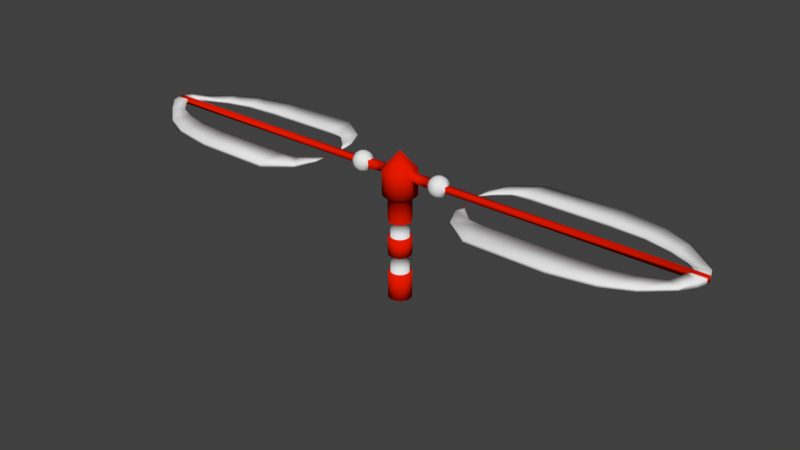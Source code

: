 # Source: Blades_v2_4x4x2.blend  (saved by Blender 2.78.0; exported with 4.5.12 LTS)
import bpy
from mathutils import Matrix  # noqa: F401  (used for matrix-valued properties, if any)

bpy.ops.wm.read_factory_settings(use_empty=True)
scene = bpy.context.scene
scene.name = 'Scene'

# ---- collections
col_collection_1 = bpy.data.collections.new('Collection 1'); scene.collection.children.link(col_collection_1)

# ---- materials (node trees are filled in below, after node groups)
mat_blade = bpy.data.materials.new('Blade')
mat_blade.alpha_threshold = 0.0
mat_blade.use_transparent_shadow = False
mat_blade.roughness = 0.5
mat_body = bpy.data.materials.new('Body')
mat_body.alpha_threshold = 0.0
mat_body.use_transparent_shadow = False
mat_body.diffuse_color = (0.8, 0.01003, 0.0, 1.0)
mat_body.roughness = 0.5

# ---- material node trees

# ---- world
world_world = bpy.data.worlds.new('World'); scene.world = world_world
world_world.color = (0.05088, 0.05088, 0.05088)
world_world.use_sun_shadow = False
world_world.sun_shadow_jitter_overblur = 0.0
world_world.cycles.sampling_method = 'MANUAL'

# ---- meshes
me_cylinder = bpy.data.meshes.new('Cylinder')
me_cylinder.from_pydata([(-0.01497, -0.07524, -0.1948), (-0.01497, -0.07524, -0.3201), (-0.02936, -0.07088, -0.1948), (-0.02936, -0.07088, -0.3201), (-0.04262, -0.06379, -0.1948), (-0.04262, -0.06379, -0.3201), (-0.05425, -0.05425, -0.1948), (-0.05425, -0.05425, -0.3201), (-0.06379, -0.04262, -0.1948), (-0.06379, -0.04262, -0.3201), (-0.07088, -0.02936, -0.1948), (-0.07088, -0.02936, -0.3201), (-0.07524, -0.01497, -0.1948), (-0.07524, -0.01497, -0.3201), (-0.07672, 1.274e-07, -0.1948), (-0.07672, 1.274e-07, -0.3201), (-0.07524, 0.01497, -0.1948), (-0.07524, 0.01497, -0.3201), (-0.07088, 0.02936, -0.1948), (-0.07088, 0.02936, -0.3201), (-0.06379, 0.04262, -0.1948), (-0.06379, 0.04262, -0.3201), (-0.05425, 0.05425, -0.1948), (-0.05425, 0.05425, -0.3201), (-0.04262, 0.06379, -0.1948), (-0.04262, 0.06379, -0.3201), (-0.02936, 0.07088, -0.1948), (-0.02936, 0.07088, -0.3201), (-0.01497, 0.07524, -0.1948), (-0.01497, 0.07524, -0.3201), (-0.01186, -0.05961, -0.1948), (-0.01186, -0.05961, -0.3201), (-0.02326, -0.05615, -0.1948), (-0.02326, -0.05615, -0.3201), (-0.03377, -0.05054, -0.1948), (-0.03377, -0.05054, -0.3201), (-0.04298, -0.04298, -0.1948), (-0.04298, -0.04298, -0.3201), (-0.05054, -0.03377, -0.1948), (-0.05054, -0.03377, -0.3201), (-0.05615, -0.02326, -0.1948), (-0.05615, -0.02326, -0.3201), (-0.05961, -0.01186, -0.1948), (-0.05961, -0.01186, -0.3201), (-0.06078, 1.009e-07, -0.1948), (-0.06078, 1.009e-07, -0.3201), (-0.05961, 0.01186, -0.1948), (-0.05961, 0.01186, -0.3201), (-0.05615, 0.02326, -0.1948), (-0.05615, 0.02326, -0.3201), (-0.05054, 0.03377, -0.1948), (-0.05054, 0.03377, -0.3201), (-0.04298, 0.04298, -0.1948), (-0.04298, 0.04298, -0.3201), (-0.03377, 0.05054, -0.1948), (-0.03377, 0.05054, -0.3201), (-0.02326, 0.05615, -0.1948), (-0.02326, 0.05615, -0.3201), (-0.01186, 0.05961, -0.1948), (-0.01186, 0.05961, -0.3201), (-0.01497, -0.07524, 0.03571), (-0.01497, -0.07524, -0.07379), (-0.02936, -0.07088, 0.03571), (-0.02936, -0.07088, -0.07379), (-0.04262, -0.06379, 0.03571), (-0.04262, -0.06379, -0.07379), (-0.05425, -0.05425, 0.03571), (-0.05425, -0.05425, -0.07379), (-0.06379, -0.04262, 0.03571), (-0.06379, -0.04262, -0.07379), (-0.07088, -0.02936, 0.03571), (-0.07088, -0.02936, -0.07379), (-0.07524, -0.01497, 0.03571), (-0.07524, -0.01497, -0.07379), (-0.07672, 1.274e-07, 0.03571), (-0.07672, 1.274e-07, -0.07379), (-0.07524, 0.01497, 0.03571), (-0.07524, 0.01497, -0.07379), (-0.07088, 0.02936, 0.03571), (-0.07088, 0.02936, -0.07379), (-0.06379, 0.04262, 0.03571), (-0.06379, 0.04262, -0.07379), (-0.05425, 0.05425, 0.03571), (-0.05425, 0.05425, -0.07379), (-0.04262, 0.06379, 0.03571), (-0.04262, 0.06379, -0.07379), (-0.02936, 0.07088, 0.03571), (-0.02936, 0.07088, -0.07379), (-0.01497, 0.07524, 0.03571), (-0.01497, 0.07524, -0.07379), (-0.01186, -0.05961, 0.03571), (-0.01186, -0.05961, -0.07379), (-0.02326, -0.05615, 0.03571), (-0.02326, -0.05615, -0.07379), (-0.03377, -0.05054, 0.03571), (-0.03377, -0.05054, -0.07379), (-0.04298, -0.04298, 0.03571), (-0.04298, -0.04298, -0.07379), (-0.05054, -0.03377, 0.03571), (-0.05054, -0.03377, -0.07379), (-0.05615, -0.02326, 0.03571), (-0.05615, -0.02326, -0.07379), (-0.05961, -0.01186, 0.03571), (-0.05961, -0.01186, -0.07379), (-0.06078, 1.009e-07, 0.03571), (-0.06078, 1.009e-07, -0.07379), (-0.05961, 0.01186, 0.03571), (-0.05961, 0.01186, -0.07379), (-0.05615, 0.02326, 0.03571), (-0.05615, 0.02326, -0.07379), (-0.05054, 0.03377, 0.03571), (-0.05054, 0.03377, -0.07379), (-0.04298, 0.04298, 0.03571), (-0.04298, 0.04298, -0.07379), (-0.03377, 0.05054, 0.03571), (-0.03377, 0.05054, -0.07379), (-0.02326, 0.05615, 0.03571), (-0.02326, 0.05615, -0.07379), (-0.01186, 0.05961, 0.03571), (-0.01186, 0.05961, -0.07379), (-0.3737, -0.01957, 0.33), (-0.3737, -0.01957, 0.3653), (-0.3737, 0.01975, 0.33), (-0.3737, 0.01975, 0.3653), (-0.3515, -0.01694, 0.33), (-0.3515, -0.01694, 0.3653), (-0.3515, 0.01696, 0.33), (-0.3515, 0.01696, 0.3653), (-0.3546, 0.01796, 0.3476), (-0.3546, 1.143e-05, 0.3292), (-0.3546, 1.143e-05, 0.366), (-0.3546, -0.01793, 0.3476), (-0.3333, -0.03856, 0.3081), (-0.3333, -0.03856, 0.3871), (-0.3333, 0.03856, 0.3081), (-0.3333, 0.03856, 0.3871), (-0.2562, -0.03856, 0.3081), (-0.2562, -0.03856, 0.3871), (-0.2562, 0.03856, 0.3081), (-0.2562, 0.03856, 0.3871), (-0.342, 2.709e-07, 0.2992), (-0.342, -0.04723, 0.3476), (-0.342, 2.709e-07, 0.396), (-0.342, 0.04723, 0.3476), (-0.2947, 0.04723, 0.2992), (-0.2947, 0.04723, 0.396), (-0.2475, 0.04723, 0.3476), (-0.2475, 2.709e-07, 0.2992), (-0.2475, 2.709e-07, 0.396), (-0.2475, -0.04723, 0.3476), (-0.2947, -0.04723, 0.2992), (-0.2947, -0.04723, 0.396), (-0.2947, 2.709e-07, 0.4161), (-0.2947, 2.709e-07, 0.2792), (-0.2947, -0.06679, 0.3476), (-0.2947, 0.06679, 0.3476), (-0.3397, -0.02023, 0.3015), (-0.3397, -0.04501, 0.3684), (-0.3397, 0.02023, 0.3937), (-0.3397, 0.04501, 0.3269), (-0.315, 0.04501, 0.3015), (-0.2745, 0.04501, 0.3937), (-0.2497, 0.04501, 0.3269), (-0.2497, 0.02023, 0.3015), (-0.2497, -0.02023, 0.3937), (-0.2497, -0.04501, 0.3269), (-0.2745, -0.04501, 0.3015), (-0.315, -0.04501, 0.3937), (-0.3397, 0.02023, 0.3015), (-0.3397, -0.04501, 0.3269), (-0.3397, -0.02023, 0.3937), (-0.3397, 0.04501, 0.3684), (-0.2745, 0.04501, 0.3015), (-0.315, 0.04501, 0.3937), (-0.2497, 0.04501, 0.3684), (-0.2497, -0.02023, 0.3015), (-0.2497, 0.02023, 0.3937), (-0.2497, -0.04501, 0.3684), (-0.315, -0.04501, 0.3015), (-0.2745, -0.04501, 0.3937), (-0.2947, -0.02556, 0.4108), (-0.2947, 0.02556, 0.4108), (-0.2692, 2.709e-07, 0.4108), (-0.3203, 2.709e-07, 0.4108), (-0.2947, -0.02556, 0.2844), (-0.2947, 0.02556, 0.2844), (-0.3203, 2.709e-07, 0.2844), (-0.2692, 2.709e-07, 0.2844), (-0.3203, -0.06171, 0.3476), (-0.2692, -0.06171, 0.3476), (-0.2947, -0.06171, 0.3214), (-0.2947, -0.06171, 0.3738), (-0.233, -0.02556, 0.3476), (-0.233, 0.02556, 0.3476), (-0.233, 2.709e-07, 0.3214), (-0.233, 2.709e-07, 0.3738), (-0.2692, 0.06171, 0.3476), (-0.3203, 0.06171, 0.3476), (-0.2947, 0.06171, 0.3214), (-0.2947, 0.06171, 0.3738), (-0.3189, 0.05723, 0.3728), (-0.3189, 0.05723, 0.3225), (-0.2706, 0.05723, 0.3225), (-0.2375, 0.02414, 0.3728), (-0.2375, 0.02414, 0.3225), (-0.2375, -0.02414, 0.3225), (-0.2706, -0.05723, 0.3728), (-0.2706, -0.05723, 0.3225), (-0.3189, -0.05723, 0.3225), (-0.2702, 0.02414, 0.289), (-0.3193, 0.02414, 0.289), (-0.3193, -0.02414, 0.289), (-0.3193, 0.02414, 0.4063), (-0.2702, 0.02414, 0.4063), (-0.2702, -0.02414, 0.4063), (-0.3193, -0.02414, 0.4063), (-0.2702, -0.02414, 0.289), (-0.3189, -0.05723, 0.3728), (-0.2375, -0.02414, 0.3728), (-0.2706, 0.05723, 0.3728), (-0.01497, -0.07524, -0.5), (-0.01497, -0.07524, 0.2146), (-0.02936, -0.07088, -0.5), (-0.02936, -0.07088, 0.2146), (-0.04262, -0.06379, -0.5), (-0.04262, -0.06379, 0.2146), (-0.05425, -0.05425, -0.5), (-0.05425, -0.05425, 0.2146), (-0.06379, -0.04262, -0.5), (-0.06379, -0.04262, 0.2146), (-0.07088, -0.02936, -0.5), (-0.07088, -0.02936, 0.2146), (-0.07524, -0.01497, -0.5), (-0.07524, -0.01497, 0.2146), (-0.07672, 1.274e-07, -0.5), (-0.07672, 1.274e-07, 0.2146), (-0.07524, 0.01497, -0.5), (-0.07524, 0.01497, 0.2146), (-0.07088, 0.02936, -0.5), (-0.07088, 0.02936, 0.2146), (-0.06379, 0.04262, -0.5), (-0.06379, 0.04262, 0.2146), (-0.05425, 0.05425, -0.5), (-0.05425, 0.05425, 0.2146), (-0.04262, 0.06379, -0.5), (-0.04262, 0.06379, 0.2146), (-0.02936, 0.07088, -0.5), (-0.02936, 0.07088, 0.2146), (-0.01497, 0.07524, -0.5), (-0.01497, 0.07524, 0.2146), (-0.02168, -0.109, 0.2146), (-0.04253, -0.1027, 0.2146), (-0.06174, -0.0924, 0.2146), (-0.07858, -0.07858, 0.2146), (-0.0924, -0.06174, 0.2146), (-0.1027, -0.04253, 0.2146), (-0.109, -0.02168, 0.2146), (-0.1111, 1.845e-07, 0.2146), (-0.109, 0.02168, 0.2146), (-0.1027, 0.04253, 0.2146), (-0.0924, 0.06174, 0.2146), (-0.07858, 0.07858, 0.2146), (-0.06174, 0.0924, 0.2146), (-0.04253, 0.1027, 0.2146), (-0.02168, 0.109, 0.2146), (-0.04253, 0.1027, 0.3755), (-0.04253, 0.1027, 0.3325), (-0.06174, 0.0924, 0.3325), (-0.06174, 0.0924, 0.3755), (-0.109, -0.02168, 0.3755), (-0.109, -0.02168, 0.3325), (-0.1027, -0.04253, 0.3325), (-0.1027, -0.04253, 0.3755), (-0.02168, 0.109, 0.3755), (-0.02168, 0.109, 0.3325), (-0.1111, 1.845e-07, 0.3755), (-0.1111, 1.845e-07, 0.3325), (-0.02168, -0.109, 0.3755), (-0.02168, -0.109, 0.3325), (-0.109, 0.02168, 0.3755), (-0.109, 0.02168, 0.3325), (-0.04253, -0.1027, 0.3755), (-0.04253, -0.1027, 0.3325), (-0.1027, 0.04253, 0.3755), (-0.1027, 0.04253, 0.3325), (-0.06174, -0.0924, 0.3755), (-0.06174, -0.0924, 0.3325), (-0.0924, 0.06174, 0.3755), (-0.0924, 0.06174, 0.3325), (-0.07858, -0.07858, 0.3755), (-0.07858, -0.07858, 0.3325), (-0.07858, 0.07858, 0.3755), (-0.07858, 0.07858, 0.3325), (-0.0924, -0.06174, 0.3755), (-0.0924, -0.06174, 0.3325), (-0.01497, -0.07524, 0.03571), (-0.02936, -0.07088, 0.03571), (-0.04262, -0.06379, 0.03571), (-0.05425, -0.05425, 0.03571), (-0.06379, -0.04262, 0.03571), (-0.07088, -0.02936, 0.03571), (-0.07524, -0.01497, 0.03571), (-0.07672, 1.274e-07, 0.03571), (-0.07524, 0.01497, 0.03571), (-0.07088, 0.02936, 0.03571), (-0.06379, 0.04262, 0.03571), (-0.05425, 0.05425, 0.03571), (-0.04262, 0.06379, 0.03571), (-0.02936, 0.07088, 0.03571), (-0.01497, 0.07524, 0.03571), (-2.0, 0.01975, 0.33), (-2.0, -0.01957, 0.33), (-2.0, 0.01975, 0.3653), (-1.913, 0.01975, 0.3653), (-1.913, -0.01957, 0.33), (-1.913, 0.01975, 0.33), (-1.979, 0.07463, 0.3653), (-1.979, 0.07463, 0.33), (-1.897, 0.03998, 0.3653), (-1.897, 0.03998, 0.33), (-1.915, 0.1504, 0.3453), (-1.915, 0.1504, 0.33), (-1.836, 0.1075, 0.3453), (-1.836, 0.1075, 0.33), (-1.757, 0.2811, 0.3468), (-1.757, 0.2811, 0.3284), (-1.703, 0.1673, 0.3468), (-1.703, 0.1673, 0.3284), (-1.578, 0.3617, 0.3488), (-1.578, 0.3617, 0.3265), (-1.531, 0.2114, 0.3488), (-1.531, 0.2114, 0.3265), (-1.299, 0.4093, 0.3503), (-1.299, 0.4093, 0.325), (-1.31, 0.2261, 0.3503), (-1.31, 0.2261, 0.325), (-0.7787, 0.4096, 0.3503), (-0.7787, 0.4096, 0.325), (-0.7803, 0.2258, 0.3503), (-0.7803, 0.2258, 0.325), (-0.6045, 0.293, 0.3459), (-0.6045, 0.293, 0.3293), (-0.6699, 0.2065, 0.3459), (-0.6699, 0.2065, 0.3293), (-0.5439, 0.1643, 0.3419), (-0.5439, 0.1643, 0.3334), (-0.5773, 0.12, 0.3419), (-0.5773, 0.12, 0.3334), (-0.5299, 0.05152, 0.3376), (-2.0, -0.02071, 0.3653), (-1.913, -0.02071, 0.3653), (-1.979, -0.07442, 0.3282), (-1.979, -0.07556, 0.3635), (-1.897, -0.03979, 0.3293), (-1.897, -0.04093, 0.3646), (-1.915, -0.1508, 0.3208), (-1.915, -0.1513, 0.3362), (-1.836, -0.1079, 0.3222), (-1.836, -0.1084, 0.3376), (-1.757, -0.2814, 0.3151), (-1.757, -0.282, 0.3335), (-1.703, -0.1676, 0.3188), (-1.703, -0.1682, 0.3371), (-1.578, -0.3619, 0.3105), (-1.578, -0.3626, 0.3328), (-1.531, -0.2116, 0.3154), (-1.531, -0.2124, 0.3377), (-1.299, -0.4094, 0.3075), (-1.299, -0.4102, 0.3328), (-1.31, -0.2263, 0.3134), (-1.31, -0.2271, 0.3387), (-0.7787, -0.4097, 0.3075), (-0.7787, -0.4105, 0.3327), (-0.7803, -0.226, 0.3135), (-0.7803, -0.2269, 0.3387), (-0.6045, -0.2933, 0.3156), (-0.6045, -0.2938, 0.3322), (-0.6699, -0.2069, 0.3184), (-0.6699, -0.2074, 0.335), (-0.5439, -0.1648, 0.3238), (-0.5439, -0.165, 0.3323), (-0.5773, -0.1205, 0.3252), (-0.5773, -0.1208, 0.3337), (-0.5299, -0.05222, 0.3317), (0.0, 0.07672, -0.3201), (0.0, 0.07672, -0.1948), (0.0, -0.07672, -0.1948), (0.0, -0.07672, -0.3201), (0.01497, -0.07524, -0.1948), (0.01497, -0.07524, -0.3201), (0.02936, -0.07088, -0.1948), (0.02936, -0.07088, -0.3201), (0.04262, -0.06379, -0.1948), (0.04262, -0.06379, -0.3201), (0.05425, -0.05425, -0.1948), (0.05425, -0.05425, -0.3201), (0.06379, -0.04262, -0.1948), (0.06379, -0.04262, -0.3201), (0.07088, -0.02936, -0.1948), (0.07088, -0.02936, -0.3201), (0.07524, -0.01497, -0.1948), (0.07524, -0.01497, -0.3201), (0.07672, 1.274e-07, -0.1948), (0.07672, 1.274e-07, -0.3201), (0.07524, 0.01497, -0.1948), (0.07524, 0.01497, -0.3201), (0.07088, 0.02936, -0.1948), (0.07088, 0.02936, -0.3201), (0.06379, 0.04262, -0.1948), (0.06379, 0.04262, -0.3201), (0.05425, 0.05425, -0.1948), (0.05425, 0.05425, -0.3201), (0.04262, 0.06379, -0.1948), (0.04262, 0.06379, -0.3201), (0.02936, 0.07088, -0.1948), (0.02936, 0.07088, -0.3201), (0.01497, 0.07524, -0.1948), (0.01497, 0.07524, -0.3201), (0.0, 0.06078, -0.3201), (0.0, 0.06078, -0.1948), (0.0, -0.06078, -0.1948), (0.0, -0.06078, -0.3201), (0.01186, -0.05961, -0.1948), (0.01186, -0.05961, -0.3201), (0.02326, -0.05615, -0.1948), (0.02326, -0.05615, -0.3201), (0.03377, -0.05054, -0.1948), (0.03377, -0.05054, -0.3201), (0.04298, -0.04298, -0.1948), (0.04298, -0.04298, -0.3201), (0.05054, -0.03377, -0.1948), (0.05054, -0.03377, -0.3201), (0.05615, -0.02326, -0.1948), (0.05615, -0.02326, -0.3201), (0.05961, -0.01186, -0.1948), (0.05961, -0.01186, -0.3201), (0.06078, 1.009e-07, -0.1948), (0.06078, 1.009e-07, -0.3201), (0.05961, 0.01186, -0.1948), (0.05961, 0.01186, -0.3201), (0.05615, 0.02326, -0.1948), (0.05615, 0.02326, -0.3201), (0.05054, 0.03377, -0.1948), (0.05054, 0.03377, -0.3201), (0.04298, 0.04298, -0.1948), (0.04298, 0.04298, -0.3201), (0.03377, 0.05054, -0.1948), (0.03377, 0.05054, -0.3201), (0.02326, 0.05615, -0.1948), (0.02326, 0.05615, -0.3201), (0.01186, 0.05961, -0.1948), (0.01186, 0.05961, -0.3201), (0.0, 0.07672, -0.07379), (0.0, 0.07672, 0.03571), (0.0, -0.07672, 0.03571), (0.0, -0.07672, -0.07379), (0.01497, -0.07524, 0.03571), (0.01497, -0.07524, -0.07379), (0.02936, -0.07088, 0.03571), (0.02936, -0.07088, -0.07379), (0.04262, -0.06379, 0.03571), (0.04262, -0.06379, -0.07379), (0.05425, -0.05425, 0.03571), (0.05425, -0.05425, -0.07379), (0.06379, -0.04262, 0.03571), (0.06379, -0.04262, -0.07379), (0.07088, -0.02936, 0.03571), (0.07088, -0.02936, -0.07379), (0.07524, -0.01497, 0.03571), (0.07524, -0.01497, -0.07379), (0.07672, 1.274e-07, 0.03571), (0.07672, 1.274e-07, -0.07379), (0.07524, 0.01497, 0.03571), (0.07524, 0.01497, -0.07379), (0.07088, 0.02936, 0.03571), (0.07088, 0.02936, -0.07379), (0.06379, 0.04262, 0.03571), (0.06379, 0.04262, -0.07379), (0.05425, 0.05425, 0.03571), (0.05425, 0.05425, -0.07379), (0.04262, 0.06379, 0.03571), (0.04262, 0.06379, -0.07379), (0.02936, 0.07088, 0.03571), (0.02936, 0.07088, -0.07379), (0.01497, 0.07524, 0.03571), (0.01497, 0.07524, -0.07379), (0.0, 0.06078, -0.07379), (0.0, 0.06078, 0.03571), (0.0, -0.06078, 0.03571), (0.0, -0.06078, -0.07379), (0.01186, -0.05961, 0.03571), (0.01186, -0.05961, -0.07379), (0.02326, -0.05615, 0.03571), (0.02326, -0.05615, -0.07379), (0.03377, -0.05054, 0.03571), (0.03377, -0.05054, -0.07379), (0.04298, -0.04298, 0.03571), (0.04298, -0.04298, -0.07379), (0.05054, -0.03377, 0.03571), (0.05054, -0.03377, -0.07379), (0.05615, -0.02326, 0.03571), (0.05615, -0.02326, -0.07379), (0.05961, -0.01186, 0.03571), (0.05961, -0.01186, -0.07379), (0.06078, 1.009e-07, 0.03571), (0.06078, 1.009e-07, -0.07379), (0.05961, 0.01186, 0.03571), (0.05961, 0.01186, -0.07379), (0.05615, 0.02326, 0.03571), (0.05615, 0.02326, -0.07379), (0.05054, 0.03377, 0.03571), (0.05054, 0.03377, -0.07379), (0.04298, 0.04298, 0.03571), (0.04298, 0.04298, -0.07379), (0.03377, 0.05054, 0.03571), (0.03377, 0.05054, -0.07379), (0.02326, 0.05615, 0.03571), (0.02326, 0.05615, -0.07379), (0.01186, 0.05961, 0.03571), (0.01186, 0.05961, -0.07379), (0.3737, -0.01957, 0.33), (0.3737, -0.01957, 0.3653), (0.3737, 0.01975, 0.33), (0.3737, 0.01975, 0.3653), (0.3515, -0.01694, 0.33), (0.3515, -0.01694, 0.3653), (0.3515, 0.01696, 0.33), (0.3515, 0.01696, 0.3653), (0.3546, 0.01796, 0.3476), (0.3546, 1.143e-05, 0.3292), (0.3546, 1.143e-05, 0.366), (0.3546, -0.01793, 0.3476), (0.3333, -0.03856, 0.3081), (0.3333, -0.03856, 0.3871), (0.3333, 0.03856, 0.3081), (0.3333, 0.03856, 0.3871), (0.2562, -0.03856, 0.3081), (0.2562, -0.03856, 0.3871), (0.2562, 0.03856, 0.3081), (0.2562, 0.03856, 0.3871), (0.342, 2.709e-07, 0.2992), (0.342, -0.04723, 0.3476), (0.342, 2.709e-07, 0.396), (0.342, 0.04723, 0.3476), (0.2947, 0.04723, 0.2992), (0.2947, 0.04723, 0.396), (0.2475, 0.04723, 0.3476), (0.2475, 2.709e-07, 0.2992), (0.2475, 2.709e-07, 0.396), (0.2475, -0.04723, 0.3476), (0.2947, -0.04723, 0.2992), (0.2947, -0.04723, 0.396), (0.2947, 2.709e-07, 0.4161), (0.2947, 2.709e-07, 0.2792), (0.2947, -0.06679, 0.3476), (0.2947, 0.06679, 0.3476), (0.3397, -0.02023, 0.3015), (0.3397, -0.04501, 0.3684), (0.3397, 0.02023, 0.3937), (0.3397, 0.04501, 0.3269), (0.315, 0.04501, 0.3015), (0.2745, 0.04501, 0.3937), (0.2497, 0.04501, 0.3269), (0.2497, 0.02023, 0.3015), (0.2497, -0.02023, 0.3937), (0.2497, -0.04501, 0.3269), (0.2745, -0.04501, 0.3015), (0.315, -0.04501, 0.3937), (0.3397, 0.02023, 0.3015), (0.3397, -0.04501, 0.3269), (0.3397, -0.02023, 0.3937), (0.3397, 0.04501, 0.3684), (0.2745, 0.04501, 0.3015), (0.315, 0.04501, 0.3937), (0.2497, 0.04501, 0.3684), (0.2497, -0.02023, 0.3015), (0.2497, 0.02023, 0.3937), (0.2497, -0.04501, 0.3684), (0.315, -0.04501, 0.3015), (0.2745, -0.04501, 0.3937), (0.2947, -0.02556, 0.4108), (0.2947, 0.02556, 0.4108), (0.2692, 2.709e-07, 0.4108), (0.3203, 2.709e-07, 0.4108), (0.2947, -0.02556, 0.2844), (0.2947, 0.02556, 0.2844), (0.3203, 2.709e-07, 0.2844), (0.2692, 2.709e-07, 0.2844), (0.3203, -0.06171, 0.3476), (0.2692, -0.06171, 0.3476), (0.2947, -0.06171, 0.3214), (0.2947, -0.06171, 0.3738), (0.233, -0.02556, 0.3476), (0.233, 0.02556, 0.3476), (0.233, 2.709e-07, 0.3214), (0.233, 2.709e-07, 0.3738), (0.2692, 0.06171, 0.3476), (0.3203, 0.06171, 0.3476), (0.2947, 0.06171, 0.3214), (0.2947, 0.06171, 0.3738), (0.3189, 0.05723, 0.3728), (0.3189, 0.05723, 0.3225), (0.2706, 0.05723, 0.3225), (0.2375, 0.02414, 0.3728), (0.2375, 0.02414, 0.3225), (0.2375, -0.02414, 0.3225), (0.2706, -0.05723, 0.3728), (0.2706, -0.05723, 0.3225), (0.3189, -0.05723, 0.3225), (0.2702, 0.02414, 0.289), (0.3193, 0.02414, 0.289), (0.3193, -0.02414, 0.289), (0.3193, 0.02414, 0.4063), (0.2702, 0.02414, 0.4063), (0.2702, -0.02414, 0.4063), (0.3193, -0.02414, 0.4063), (0.2702, -0.02414, 0.289), (0.3189, -0.05723, 0.3728), (0.2375, -0.02414, 0.3728), (0.2706, 0.05723, 0.3728), (0.0, 0.07672, -0.5), (0.0, 0.07672, 0.2146), (0.0, -0.07672, -0.5), (0.0, -0.07672, 0.2146), (0.01497, -0.07524, -0.5), (0.01497, -0.07524, 0.2146), (0.02936, -0.07088, -0.5), (0.02936, -0.07088, 0.2146), (0.04262, -0.06379, -0.5), (0.04262, -0.06379, 0.2146), (0.05425, -0.05425, -0.5), (0.05425, -0.05425, 0.2146), (0.06379, -0.04262, -0.5), (0.06379, -0.04262, 0.2146), (0.07088, -0.02936, -0.5), (0.07088, -0.02936, 0.2146), (0.07524, -0.01497, -0.5), (0.07524, -0.01497, 0.2146), (0.07672, 1.274e-07, -0.5), (0.07672, 1.274e-07, 0.2146), (0.07524, 0.01497, -0.5), (0.07524, 0.01497, 0.2146), (0.07088, 0.02936, -0.5), (0.07088, 0.02936, 0.2146), (0.06379, 0.04262, -0.5), (0.06379, 0.04262, 0.2146), (0.05425, 0.05425, -0.5), (0.05425, 0.05425, 0.2146), (0.04262, 0.06379, -0.5), (0.04262, 0.06379, 0.2146), (0.02936, 0.07088, -0.5), (0.02936, 0.07088, 0.2146), (0.01497, 0.07524, -0.5), (0.01497, 0.07524, 0.2146), (0.0, 0.1111, 0.2146), (0.0, -0.1111, 0.2146), (0.02168, -0.109, 0.2146), (0.04253, -0.1027, 0.2146), (0.06174, -0.0924, 0.2146), (0.07858, -0.07858, 0.2146), (0.0924, -0.06174, 0.2146), (0.1027, -0.04253, 0.2146), (0.109, -0.02168, 0.2146), (0.1111, 1.845e-07, 0.2146), (0.109, 0.02168, 0.2146), (0.1027, 0.04253, 0.2146), (0.0924, 0.06174, 0.2146), (0.07858, 0.07858, 0.2146), (0.06174, 0.0924, 0.2146), (0.04253, 0.1027, 0.2146), (0.02168, 0.109, 0.2146), (0.0, 0.0, 0.4996), (0.04253, 0.1027, 0.3755), (0.04253, 0.1027, 0.3325), (0.06174, 0.0924, 0.3325), (0.06174, 0.0924, 0.3755), (0.109, -0.02168, 0.3755), (0.109, -0.02168, 0.3325), (0.1027, -0.04253, 0.3325), (0.1027, -0.04253, 0.3755), (0.02168, 0.109, 0.3755), (0.02168, 0.109, 0.3325), (0.1111, 1.845e-07, 0.3755), (0.1111, 1.845e-07, 0.3325), (0.02168, -0.109, 0.3755), (0.02168, -0.109, 0.3325), (0.0, -0.1111, 0.3325), (0.0, -0.1111, 0.3755), (0.0, 0.1111, 0.3755), (0.0, 0.1111, 0.3325), (0.109, 0.02168, 0.3755), (0.109, 0.02168, 0.3325), (0.04253, -0.1027, 0.3755), (0.04253, -0.1027, 0.3325), (0.1027, 0.04253, 0.3755), (0.1027, 0.04253, 0.3325), (0.06174, -0.0924, 0.3755), (0.06174, -0.0924, 0.3325), (0.0924, 0.06174, 0.3755), (0.0924, 0.06174, 0.3325), (0.07858, -0.07858, 0.3755), (0.07858, -0.07858, 0.3325), (0.07858, 0.07858, 0.3755), (0.07858, 0.07858, 0.3325), (0.0924, -0.06174, 0.3755), (0.0924, -0.06174, 0.3325), (0.0, 0.07672, 0.03571), (0.0, -0.07672, 0.03571), (0.01497, -0.07524, 0.03571), (0.02936, -0.07088, 0.03571), (0.04262, -0.06379, 0.03571), (0.05425, -0.05425, 0.03571), (0.06379, -0.04262, 0.03571), (0.07088, -0.02936, 0.03571), (0.07524, -0.01497, 0.03571), (0.07672, 1.274e-07, 0.03571), (0.07524, 0.01497, 0.03571), (0.07088, 0.02936, 0.03571), (0.06379, 0.04262, 0.03571), (0.05425, 0.05425, 0.03571), (0.04262, 0.06379, 0.03571), (0.02936, 0.07088, 0.03571), (0.01497, 0.07524, 0.03571), (2.0, 0.01975, 0.33), (2.0, -0.01957, 0.33), (2.0, 0.01975, 0.3653), (1.913, 0.01975, 0.3653), (1.913, -0.01957, 0.33), (1.913, 0.01975, 0.33), (1.979, 0.07463, 0.3653), (1.979, 0.07463, 0.33), (1.897, 0.03998, 0.3653), (1.897, 0.03998, 0.33), (1.915, 0.1504, 0.3453), (1.915, 0.1504, 0.33), (1.836, 0.1075, 0.3453), (1.836, 0.1075, 0.33), (1.757, 0.2811, 0.3468), (1.757, 0.2811, 0.3284), (1.703, 0.1673, 0.3468), (1.703, 0.1673, 0.3284), (1.578, 0.3617, 0.3488), (1.578, 0.3617, 0.3265), (1.531, 0.2114, 0.3488), (1.531, 0.2114, 0.3265), (1.299, 0.4093, 0.3503), (1.299, 0.4093, 0.325), (1.31, 0.2261, 0.3503), (1.31, 0.2261, 0.325), (0.7787, 0.4096, 0.3503), (0.7787, 0.4096, 0.325), (0.7803, 0.2258, 0.3503), (0.7803, 0.2258, 0.325), (0.6045, 0.293, 0.3459), (0.6045, 0.293, 0.3293), (0.6699, 0.2065, 0.3459), (0.6699, 0.2065, 0.3293), (0.5439, 0.1643, 0.3419), (0.5439, 0.1643, 0.3334), (0.5773, 0.12, 0.3419), (0.5773, 0.12, 0.3334), (0.5299, 0.05152, 0.3376), (2.0, -0.02071, 0.3653), (1.913, -0.02071, 0.3653), (1.979, -0.07442, 0.3282), (1.979, -0.07556, 0.3635), (1.897, -0.03979, 0.3293), (1.897, -0.04093, 0.3646), (1.915, -0.1508, 0.3208), (1.915, -0.1513, 0.3362), (1.836, -0.1079, 0.3222), (1.836, -0.1084, 0.3376), (1.757, -0.2814, 0.3151), (1.757, -0.282, 0.3335), (1.703, -0.1676, 0.3188), (1.703, -0.1682, 0.3371), (1.578, -0.3619, 0.3105), (1.578, -0.3626, 0.3328), (1.531, -0.2116, 0.3154), (1.531, -0.2124, 0.3377), (1.299, -0.4094, 0.3075), (1.299, -0.4102, 0.3328), (1.31, -0.2263, 0.3134), (1.31, -0.2271, 0.3387), (0.7787, -0.4097, 0.3075), (0.7787, -0.4105, 0.3327), (0.7803, -0.226, 0.3135), (0.7803, -0.2269, 0.3387), (0.6045, -0.2933, 0.3156), (0.6045, -0.2938, 0.3322), (0.6699, -0.2069, 0.3184), (0.6699, -0.2074, 0.335), (0.5439, -0.1648, 0.3238), (0.5439, -0.165, 0.3323), (0.5773, -0.1205, 0.3252), (0.5773, -0.1208, 0.3337), (0.5299, -0.05222, 0.3317)], [], [(28, 385, 419, 58), (17, 15, 45, 47), (2, 4, 34, 32), (384, 29, 59, 418), (16, 18, 48, 46), (5, 3, 33, 35), (19, 17, 47, 49), (4, 6, 36, 34), (18, 20, 50, 48), (7, 5, 35, 37), (21, 19, 49, 51), (6, 8, 38, 36), (20, 22, 52, 50), (9, 7, 37, 39), (23, 21, 51, 53), (59, 58, 419, 418), (57, 56, 58, 59), (55, 54, 56, 57), (53, 52, 54, 55), (51, 50, 52, 53), (49, 48, 50, 51), (47, 46, 48, 49), (45, 44, 46, 47), (43, 42, 44, 45), (41, 40, 42, 43), (39, 38, 40, 41), (37, 36, 38, 39), (35, 34, 36, 37), (33, 32, 34, 35), (31, 30, 32, 33), (421, 420, 30, 31), (3, 1, 31, 33), (14, 16, 46, 44), (29, 27, 57, 59), (0, 2, 32, 30), (15, 13, 43, 45), (26, 28, 58, 56), (1, 387, 421, 31), (12, 14, 44, 42), (27, 25, 55, 57), (386, 0, 30, 420), (13, 11, 41, 43), (24, 26, 56, 54), (10, 12, 42, 40), (25, 23, 53, 55), (11, 9, 39, 41), (22, 24, 54, 52), (8, 10, 40, 38), (88, 453, 487, 118), (77, 75, 105, 107), (62, 64, 94, 92), (452, 89, 119, 486), (76, 78, 108, 106), (65, 63, 93, 95), (79, 77, 107, 109), (64, 66, 96, 94), (78, 80, 110, 108), (67, 65, 95, 97), (81, 79, 109, 111), (66, 68, 98, 96), (80, 82, 112, 110), (69, 67, 97, 99), (83, 81, 111, 113), (119, 118, 487, 486), (117, 116, 118, 119), (115, 114, 116, 117), (113, 112, 114, 115), (111, 110, 112, 113), (109, 108, 110, 111), (107, 106, 108, 109), (105, 104, 106, 107), (103, 102, 104, 105), (101, 100, 102, 103), (99, 98, 100, 101), (97, 96, 98, 99), (95, 94, 96, 97), (93, 92, 94, 95), (91, 90, 92, 93), (489, 488, 90, 91), (63, 61, 91, 93), (74, 76, 106, 104), (89, 87, 117, 119), (60, 62, 92, 90), (75, 73, 103, 105), (86, 88, 118, 116), (61, 455, 489, 91), (72, 74, 104, 102), (87, 85, 115, 117), (454, 60, 90, 488), (73, 71, 101, 103), (84, 86, 116, 114), (70, 72, 102, 100), (85, 83, 113, 115), (71, 69, 99, 101), (82, 84, 114, 112), (68, 70, 100, 98), (350, 313, 312, 349), (122, 123, 127, 128, 126), (124, 131, 125, 121, 120), (122, 126, 129, 124, 120), (127, 123, 121, 125, 130), (127, 158, 135, 171), (219, 161, 139, 174), (218, 164, 137, 177), (217, 167, 133, 157), (216, 175, 136, 166), (215, 170, 133, 167), (214, 180, 151, 179), (213, 181, 152, 182), (212, 158, 142, 183), (211, 184, 150, 178), (210, 185, 153, 186), (209, 163, 147, 187), (208, 188, 141, 169), (207, 189, 154, 190), (206, 179, 151, 191), (205, 192, 149, 165), (203, 176, 148, 195), (202, 196, 146, 162), (201, 197, 155, 198), (200, 173, 145, 199), (126, 128, 143, 159), (125, 170, 142, 130), (141, 157, 125, 131), (157, 133, 170, 125), (156, 124, 129, 140), (132, 169, 124, 156), (169, 141, 131, 124), (168, 126, 159, 134), (140, 129, 126, 168), (197, 200, 199, 155), (143, 171, 200, 197), (171, 135, 173, 200), (160, 201, 198, 144), (134, 159, 201, 160), (159, 143, 197, 201), (172, 202, 162, 138), (144, 198, 202, 172), (198, 155, 196, 202), (146, 174, 203, 193), (174, 139, 176, 203), (163, 204, 194, 147), (138, 162, 204, 163), (162, 146, 193, 204), (175, 205, 165, 136), (147, 194, 205, 175), (189, 206, 191, 154), (149, 177, 206, 189), (177, 137, 179, 206), (166, 207, 190, 150), (136, 165, 207, 166), (165, 149, 189, 207), (178, 208, 169, 132), (150, 190, 208, 178), (190, 154, 188, 208), (185, 209, 187, 153), (144, 172, 209, 185), (172, 138, 163, 209), (168, 210, 186, 140), (134, 160, 210, 168), (160, 144, 185, 210), (156, 211, 178, 132), (140, 186, 211, 156), (186, 153, 184, 211), (181, 212, 183, 152), (145, 173, 212, 181), (173, 135, 158, 212), (176, 213, 182, 148), (139, 161, 213, 176), (161, 145, 181, 213), (164, 214, 179, 137), (148, 182, 214, 164), (182, 152, 180, 214), (180, 215, 167, 151), (152, 183, 215, 180), (183, 142, 170, 215), (184, 216, 166, 150), (153, 187, 216, 184), (187, 147, 175, 216), (188, 217, 157, 141), (154, 191, 217, 188), (191, 151, 167, 217), (192, 218, 177, 149), (195, 148, 164, 218), (196, 219, 174, 146), (155, 199, 219, 196), (199, 145, 161, 219), (128, 127, 171, 143), (130, 142, 158, 127), (620, 622, 220, 222, 224, 226, 228, 230, 232, 234, 236, 238, 240, 242, 244, 246, 248), (707, 623, 221, 295), (295, 221, 223, 296), (296, 223, 225, 297), (297, 225, 227, 298), (298, 227, 229, 299), (299, 229, 231, 300), (300, 231, 233, 301), (301, 233, 235, 302), (302, 235, 237, 303), (303, 237, 239, 304), (304, 239, 241, 305), (305, 241, 243, 306), (306, 243, 245, 307), (307, 245, 247, 308), (308, 247, 249, 309), (309, 249, 621, 706), (221, 623, 655, 250), (231, 229, 254, 255), (241, 239, 259, 260), (621, 249, 264, 654), (227, 225, 252, 253), (237, 235, 257, 258), (247, 245, 262, 263), (223, 221, 250, 251), (233, 231, 255, 256), (243, 241, 260, 261), (229, 227, 253, 254), (239, 237, 258, 259), (249, 247, 263, 264), (225, 223, 251, 252), (235, 233, 256, 257), (245, 243, 261, 262), (265, 268, 671), (269, 272, 671), (273, 265, 671), (275, 269, 671), (277, 687, 671), (688, 273, 671), (279, 275, 671), (281, 277, 671), (283, 279, 671), (285, 281, 671), (287, 283, 671), (289, 285, 671), (291, 287, 671), (293, 289, 671), (268, 291, 671), (272, 293, 671), (255, 254, 294, 271), (271, 294, 293, 272), (262, 261, 292, 267), (267, 292, 291, 268), (254, 253, 290, 294), (294, 290, 289, 293), (261, 260, 288, 292), (292, 288, 287, 291), (253, 252, 286, 290), (290, 286, 285, 289), (260, 259, 284, 288), (288, 284, 283, 287), (252, 251, 282, 286), (286, 282, 281, 285), (259, 258, 280, 284), (284, 280, 279, 283), (251, 250, 278, 282), (282, 278, 277, 281), (258, 257, 276, 280), (276, 270, 205, 194), (654, 264, 274, 689), (689, 274, 273, 688), (250, 655, 686, 278), (278, 686, 687, 277), (257, 256, 270, 276), (270, 269, 218, 192, 205), (264, 263, 266, 274), (274, 266, 265, 273), (256, 255, 271, 270), (270, 271, 272, 269), (263, 262, 267, 266), (266, 267, 268, 265), (279, 280, 204, 193, 203), (280, 276, 194, 204), (269, 275, 195, 218), (275, 279, 203, 195), (311, 349, 312, 310), (315, 314, 311, 310), (312, 313, 318, 316), (120, 121, 350, 314), (123, 122, 315, 313), (122, 120, 314, 315), (121, 123, 313, 350), (318, 319, 323, 322), (313, 315, 319, 318), (315, 310, 317, 319), (310, 312, 316, 317), (323, 321, 325, 327), (316, 318, 322, 320), (319, 317, 321, 323), (317, 316, 320, 321), (326, 327, 331, 330), (321, 320, 324, 325), (322, 323, 327, 326), (320, 322, 326, 324), (328, 330, 334, 332), (324, 326, 330, 328), (327, 325, 329, 331), (325, 324, 328, 329), (331, 329, 333, 335), (329, 328, 332, 333), (330, 331, 335, 334), (335, 333, 337, 339), (333, 332, 336, 337), (334, 335, 339, 338), (332, 334, 338, 336), (338, 339, 343, 342), (336, 338, 342, 340), (339, 337, 341, 343), (337, 336, 340, 341), (343, 341, 345, 347), (341, 340, 344, 345), (342, 343, 347, 346), (340, 342, 346, 344), (347, 345, 348), (345, 344, 348), (346, 347, 348), (344, 346, 348), (311, 314, 353, 351), (353, 354, 358, 357), (314, 350, 354, 353), (350, 349, 352, 354), (349, 311, 351, 352), (358, 356, 360, 362), (351, 353, 357, 355), (354, 352, 356, 358), (352, 351, 355, 356), (361, 362, 366, 365), (356, 355, 359, 360), (357, 358, 362, 361), (355, 357, 361, 359), (363, 365, 369, 367), (359, 361, 365, 363), (362, 360, 364, 366), (360, 359, 363, 364), (366, 364, 368, 370), (364, 363, 367, 368), (365, 366, 370, 369), (370, 368, 372, 374), (368, 367, 371, 372), (369, 370, 374, 373), (367, 369, 373, 371), (373, 374, 378, 377), (371, 373, 377, 375), (374, 372, 376, 378), (372, 371, 375, 376), (378, 376, 380, 382), (376, 375, 379, 380), (377, 378, 382, 381), (375, 377, 381, 379), (382, 380, 383), (380, 379, 383), (381, 382, 383), (379, 381, 383), (386, 455, 61, 0), (0, 61, 63, 2), (2, 63, 65, 4), (4, 65, 67, 6), (6, 67, 69, 8), (8, 69, 71, 10), (10, 71, 73, 12), (12, 73, 75, 14), (14, 75, 77, 16), (16, 77, 79, 18), (18, 79, 81, 20), (20, 81, 83, 22), (22, 83, 85, 24), (24, 85, 87, 26), (26, 87, 89, 28), (28, 89, 452, 385), (384, 620, 248, 29), (29, 248, 246, 27), (27, 246, 244, 25), (25, 244, 242, 23), (23, 242, 240, 21), (21, 240, 238, 19), (19, 238, 236, 17), (17, 236, 234, 15), (15, 234, 232, 13), (13, 232, 230, 11), (11, 230, 228, 9), (9, 228, 226, 7), (7, 226, 224, 5), (5, 224, 222, 3), (3, 222, 220, 1), (1, 220, 622, 387), (416, 450, 419, 385), (405, 439, 437, 403), (390, 424, 426, 392), (384, 418, 451, 417), (404, 438, 440, 406), (393, 427, 425, 391), (407, 441, 439, 405), (392, 426, 428, 394), (406, 440, 442, 408), (395, 429, 427, 393), (409, 443, 441, 407), (394, 428, 430, 396), (408, 442, 444, 410), (397, 431, 429, 395), (411, 445, 443, 409), (451, 418, 419, 450), (449, 451, 450, 448), (447, 449, 448, 446), (445, 447, 446, 444), (443, 445, 444, 442), (441, 443, 442, 440), (439, 441, 440, 438), (437, 439, 438, 436), (435, 437, 436, 434), (433, 435, 434, 432), (431, 433, 432, 430), (429, 431, 430, 428), (427, 429, 428, 426), (425, 427, 426, 424), (423, 425, 424, 422), (421, 423, 422, 420), (391, 425, 423, 389), (402, 436, 438, 404), (417, 451, 449, 415), (388, 422, 424, 390), (403, 437, 435, 401), (414, 448, 450, 416), (389, 423, 421, 387), (400, 434, 436, 402), (415, 449, 447, 413), (386, 420, 422, 388), (401, 435, 433, 399), (412, 446, 448, 414), (398, 432, 434, 400), (413, 447, 445, 411), (399, 433, 431, 397), (410, 444, 446, 412), (396, 430, 432, 398), (484, 518, 487, 453), (473, 507, 505, 471), (458, 492, 494, 460), (452, 486, 519, 485), (472, 506, 508, 474), (461, 495, 493, 459), (475, 509, 507, 473), (460, 494, 496, 462), (474, 508, 510, 476), (463, 497, 495, 461), (477, 511, 509, 475), (462, 496, 498, 464), (476, 510, 512, 478), (465, 499, 497, 463), (479, 513, 511, 477), (519, 486, 487, 518), (517, 519, 518, 516), (515, 517, 516, 514), (513, 515, 514, 512), (511, 513, 512, 510), (509, 511, 510, 508), (507, 509, 508, 506), (505, 507, 506, 504), (503, 505, 504, 502), (501, 503, 502, 500), (499, 501, 500, 498), (497, 499, 498, 496), (495, 497, 496, 494), (493, 495, 494, 492), (491, 493, 492, 490), (489, 491, 490, 488), (459, 493, 491, 457), (470, 504, 506, 472), (485, 519, 517, 483), (456, 490, 492, 458), (471, 505, 503, 469), (482, 516, 518, 484), (457, 491, 489, 455), (468, 502, 504, 470), (483, 517, 515, 481), (454, 488, 490, 456), (469, 503, 501, 467), (480, 514, 516, 482), (466, 500, 502, 468), (481, 515, 513, 479), (467, 501, 499, 465), (478, 512, 514, 480), (464, 498, 500, 466), (763, 762, 725, 726), (522, 526, 528, 527, 523), (524, 520, 521, 525, 531), (522, 520, 524, 529, 526), (527, 530, 525, 521, 523), (527, 571, 535, 558), (619, 574, 539, 561), (618, 577, 537, 564), (617, 557, 533, 567), (616, 566, 536, 575), (615, 567, 533, 570), (614, 579, 551, 580), (613, 582, 552, 581), (612, 583, 542, 558), (611, 578, 550, 584), (610, 586, 553, 585), (609, 587, 547, 563), (608, 569, 541, 588), (607, 590, 554, 589), (606, 591, 551, 579), (605, 565, 549, 592), (603, 595, 548, 576), (602, 562, 546, 596), (601, 598, 555, 597), (600, 599, 545, 573), (526, 559, 543, 528), (525, 530, 542, 570), (541, 531, 525, 557), (557, 525, 570, 533), (556, 540, 529, 524), (532, 556, 524, 569), (569, 524, 531, 541), (568, 534, 559, 526), (540, 568, 526, 529), (597, 555, 599, 600), (543, 597, 600, 571), (571, 600, 573, 535), (560, 544, 598, 601), (534, 560, 601, 559), (559, 601, 597, 543), (572, 538, 562, 602), (544, 572, 602, 598), (598, 602, 596, 555), (546, 593, 603, 574), (574, 603, 576, 539), (563, 547, 594, 604), (538, 563, 604, 562), (562, 604, 593, 546), (575, 536, 565, 605), (547, 575, 605, 594), (589, 554, 591, 606), (549, 589, 606, 577), (577, 606, 579, 537), (566, 550, 590, 607), (536, 566, 607, 565), (565, 607, 589, 549), (578, 532, 569, 608), (550, 578, 608, 590), (590, 608, 588, 554), (585, 553, 587, 609), (544, 585, 609, 572), (572, 609, 563, 538), (568, 540, 586, 610), (534, 568, 610, 560), (560, 610, 585, 544), (556, 532, 578, 611), (540, 556, 611, 586), (586, 611, 584, 553), (581, 552, 583, 612), (545, 581, 612, 573), (573, 612, 558, 535), (576, 548, 582, 613), (539, 576, 613, 561), (561, 613, 581, 545), (564, 537, 579, 614), (548, 564, 614, 582), (582, 614, 580, 552), (580, 551, 567, 615), (552, 580, 615, 583), (583, 615, 570, 542), (584, 550, 566, 616), (553, 584, 616, 587), (587, 616, 575, 547), (588, 541, 557, 617), (554, 588, 617, 591), (591, 617, 567, 551), (592, 549, 577, 618), (595, 618, 564, 548), (596, 546, 574, 619), (555, 596, 619, 599), (599, 619, 561, 545), (528, 543, 571, 527), (530, 527, 558, 542), (620, 652, 650, 648, 646, 644, 642, 640, 638, 636, 634, 632, 630, 628, 626, 624, 622), (707, 708, 625, 623), (708, 709, 627, 625), (709, 710, 629, 627), (710, 711, 631, 629), (711, 712, 633, 631), (712, 713, 635, 633), (713, 714, 637, 635), (714, 715, 639, 637), (715, 716, 641, 639), (716, 717, 643, 641), (717, 718, 645, 643), (718, 719, 647, 645), (719, 720, 649, 647), (720, 721, 651, 649), (721, 722, 653, 651), (722, 706, 621, 653), (625, 656, 655, 623), (635, 661, 660, 633), (645, 666, 665, 643), (621, 654, 670, 653), (631, 659, 658, 629), (641, 664, 663, 639), (651, 669, 668, 649), (627, 657, 656, 625), (637, 662, 661, 635), (647, 667, 666, 645), (633, 660, 659, 631), (643, 665, 664, 641), (653, 670, 669, 651), (629, 658, 657, 627), (639, 663, 662, 637), (649, 668, 667, 647), (672, 671, 675), (676, 671, 679), (680, 671, 672), (682, 671, 676), (684, 671, 687), (688, 671, 680), (690, 671, 682), (692, 671, 684), (694, 671, 690), (696, 671, 692), (698, 671, 694), (700, 671, 696), (702, 671, 698), (704, 671, 700), (675, 671, 702), (679, 671, 704), (661, 678, 705, 660), (678, 679, 704, 705), (668, 674, 703, 667), (674, 675, 702, 703), (660, 705, 701, 659), (705, 704, 700, 701), (667, 703, 699, 666), (703, 702, 698, 699), (659, 701, 697, 658), (701, 700, 696, 697), (666, 699, 695, 665), (699, 698, 694, 695), (658, 697, 693, 657), (697, 696, 692, 693), (665, 695, 691, 664), (695, 694, 690, 691), (657, 693, 685, 656), (693, 692, 684, 685), (664, 691, 683, 663), (683, 594, 605, 677), (654, 689, 681, 670), (689, 688, 680, 681), (656, 685, 686, 655), (685, 684, 687, 686), (663, 683, 677, 662), (677, 605, 592, 618, 676), (670, 681, 673, 669), (681, 680, 672, 673), (662, 677, 678, 661), (677, 676, 679, 678), (669, 673, 674, 668), (673, 672, 675, 674), (690, 603, 593, 604, 691), (691, 604, 594, 683), (676, 618, 595, 682), (682, 595, 603, 690), (724, 723, 725, 762), (728, 723, 724, 727), (725, 729, 731, 726), (520, 727, 763, 521), (523, 726, 728, 522), (522, 728, 727, 520), (521, 763, 726, 523), (731, 735, 736, 732), (726, 731, 732, 728), (728, 732, 730, 723), (723, 730, 729, 725), (736, 740, 738, 734), (729, 733, 735, 731), (732, 736, 734, 730), (730, 734, 733, 729), (739, 743, 744, 740), (734, 738, 737, 733), (735, 739, 740, 736), (733, 737, 739, 735), (741, 745, 747, 743), (737, 741, 743, 739), (740, 744, 742, 738), (738, 742, 741, 737), (744, 748, 746, 742), (742, 746, 745, 741), (743, 747, 748, 744), (748, 752, 750, 746), (746, 750, 749, 745), (747, 751, 752, 748), (745, 749, 751, 747), (751, 755, 756, 752), (749, 753, 755, 751), (752, 756, 754, 750), (750, 754, 753, 749), (756, 760, 758, 754), (754, 758, 757, 753), (755, 759, 760, 756), (753, 757, 759, 755), (760, 761, 758), (758, 761, 757), (759, 761, 760), (757, 761, 759), (724, 764, 766, 727), (766, 770, 771, 767), (727, 766, 767, 763), (763, 767, 765, 762), (762, 765, 764, 724), (771, 775, 773, 769), (764, 768, 770, 766), (767, 771, 769, 765), (765, 769, 768, 764), (774, 778, 779, 775), (769, 773, 772, 768), (770, 774, 775, 771), (768, 772, 774, 770), (776, 780, 782, 778), (772, 776, 778, 774), (775, 779, 777, 773), (773, 777, 776, 772), (779, 783, 781, 777), (777, 781, 780, 776), (778, 782, 783, 779), (783, 787, 785, 781), (781, 785, 784, 780), (782, 786, 787, 783), (780, 784, 786, 782), (786, 790, 791, 787), (784, 788, 790, 786), (787, 791, 789, 785), (785, 789, 788, 784), (791, 795, 793, 789), (789, 793, 792, 788), (790, 794, 795, 791), (788, 792, 794, 790), (795, 796, 793), (793, 796, 792), (794, 796, 795), (792, 796, 794), (386, 388, 457, 455), (388, 390, 459, 457), (390, 392, 461, 459), (392, 394, 463, 461), (394, 396, 465, 463), (396, 398, 467, 465), (398, 400, 469, 467), (400, 402, 471, 469), (402, 404, 473, 471), (404, 406, 475, 473), (406, 408, 477, 475), (408, 410, 479, 477), (410, 412, 481, 479), (412, 414, 483, 481), (414, 416, 485, 483), (416, 385, 452, 485), (384, 417, 652, 620), (417, 415, 650, 652), (415, 413, 648, 650), (413, 411, 646, 648), (411, 409, 644, 646), (409, 407, 642, 644), (407, 405, 640, 642), (405, 403, 638, 640), (403, 401, 636, 638), (401, 399, 634, 636), (399, 397, 632, 634), (397, 395, 630, 632), (395, 393, 628, 630), (393, 391, 626, 628), (391, 389, 624, 626), (389, 387, 622, 624)])
me_cylinder.polygons.foreach_set('use_smooth', [True] * 768)
me_cylinder.polygons.foreach_set('material_index', [1, 1, 1, 1, 1, 1, 1, 1, 1, 1, 1, 1, 1, 1, 1, 0, 0, 0, 0, 0, 0, 0, 0, 0, 0, 0, 0, 0, 0, 0, 0, 1, 1, 1, 1, 1, 1, 1, 1, 1, 1, 1, 1, 1, 1, 1, 1, 1, 1, 1, 1, 1, 1, 1, 1, 1, 1, 1, 1, 1, 1, 1, 1, 0, 0, 0, 0, 0, 0, 0, 0, 0, 0, 0, 0, 0, 0, 0, 0, 1, 1, 1, 1, 1, 1, 1, 1, 1, 1, 1, 1, 1, 1, 1, 1, 1, 1, 1, 1, 1, 1, 0, 0, 0, 0, 0, 0, 0, 0, 0, 0, 0, 0, 0, 0, 0, 0, 0, 0, 0, 0, 0, 0, 0, 0, 0, 0, 0, 0, 0, 0, 0, 0, 0, 0, 0, 0, 0, 0, 0, 0, 0, 0, 0, 0, 0, 0, 0, 0, 0, 0, 0, 0, 0, 0, 0, 0, 0, 0, 0, 0, 0, 0, 0, 0, 0, 0, 0, 0, 0, 0, 0, 0, 0, 0, 0, 0, 0, 0, 0, 0, 0, 0, 0, 0, 0, 0, 0, 0, 1, 1, 1, 1, 1, 1, 1, 1, 1, 1, 1, 1, 1, 1, 1, 1, 1, 1, 1, 1, 1, 1, 1, 1, 1, 1, 1, 1, 1, 1, 1, 1, 1, 1, 1, 1, 1, 1, 1, 1, 1, 1, 1, 1, 1, 1, 1, 1, 1, 1, 1, 1, 1, 1, 1, 1, 1, 1, 1, 1, 1, 1, 1, 1, 1, 1, 1, 1, 1, 1, 1, 1, 1, 1, 1, 1, 1, 1, 1, 1, 1, 1, 1, 1, 1, 1, 1, 0, 1, 1, 1, 1, 0, 0, 0, 0, 0, 0, 0, 0, 0, 0, 0, 0, 0, 0, 0, 0, 0, 0, 0, 0, 0, 0, 0, 0, 0, 0, 0, 0, 0, 0, 0, 0, 0, 0, 0, 0, 0, 0, 0, 0, 0, 0, 0, 0, 0, 0, 0, 0, 0, 0, 0, 0, 0, 0, 0, 0, 0, 0, 0, 0, 0, 0, 0, 0, 0, 0, 0, 0, 0, 0, 0, 1, 1, 1, 1, 1, 1, 1, 1, 1, 1, 1, 1, 1, 1, 1, 1, 1, 1, 1, 1, 1, 1, 1, 1, 1, 1, 1, 1, 1, 1, 1, 1, 1, 1, 1, 1, 1, 1, 1, 1, 1, 1, 1, 1, 1, 1, 1, 0, 0, 0, 0, 0, 0, 0, 0, 0, 0, 0, 0, 0, 0, 0, 0, 1, 1, 1, 1, 1, 1, 1, 1, 1, 1, 1, 1, 1, 1, 1, 1, 1, 1, 1, 1, 1, 1, 1, 1, 1, 1, 1, 1, 1, 1, 1, 1, 0, 0, 0, 0, 0, 0, 0, 0, 0, 0, 0, 0, 0, 0, 0, 0, 1, 1, 1, 1, 1, 1, 1, 1, 1, 1, 1, 1, 1, 1, 1, 1, 1, 1, 1, 1, 1, 1, 0, 0, 0, 0, 0, 0, 0, 0, 0, 0, 0, 0, 0, 0, 0, 0, 0, 0, 0, 0, 0, 0, 0, 0, 0, 0, 0, 0, 0, 0, 0, 0, 0, 0, 0, 0, 0, 0, 0, 0, 0, 0, 0, 0, 0, 0, 0, 0, 0, 0, 0, 0, 0, 0, 0, 0, 0, 0, 0, 0, 0, 0, 0, 0, 0, 0, 0, 0, 0, 0, 0, 0, 0, 0, 0, 0, 0, 0, 0, 0, 0, 0, 0, 0, 0, 0, 0, 0, 1, 1, 1, 1, 1, 1, 1, 1, 1, 1, 1, 1, 1, 1, 1, 1, 1, 1, 1, 1, 1, 1, 1, 1, 1, 1, 1, 1, 1, 1, 1, 1, 1, 1, 1, 1, 1, 1, 1, 1, 1, 1, 1, 1, 1, 1, 1, 1, 1, 1, 1, 1, 1, 1, 1, 1, 1, 1, 1, 1, 1, 1, 1, 1, 1, 1, 1, 1, 1, 1, 1, 1, 1, 1, 1, 1, 1, 1, 1, 1, 1, 1, 1, 1, 1, 1, 1, 0, 1, 1, 1, 1, 0, 0, 0, 0, 0, 0, 0, 0, 0, 0, 0, 0, 0, 0, 0, 0, 0, 0, 0, 0, 0, 0, 0, 0, 0, 0, 0, 0, 0, 0, 0, 0, 0, 0, 0, 0, 0, 0, 0, 0, 0, 0, 0, 0, 0, 0, 0, 0, 0, 0, 0, 0, 0, 0, 0, 0, 0, 0, 0, 0, 0, 0, 0, 0, 0, 0, 0, 0, 0, 0, 0, 1, 1, 1, 1, 1, 1, 1, 1, 1, 1, 1, 1, 1, 1, 1, 1, 1, 1, 1, 1, 1, 1, 1, 1, 1, 1, 1, 1, 1, 1, 1, 1])
me_cylinder.materials.append(mat_blade)
me_cylinder.materials.append(mat_body)
me_cylinder.use_remesh_preserve_volume = False
me_cylinder.use_remesh_preserve_attributes = False
me_cylinder.use_mirror_vertex_groups = False
me_cylinder.update()

# ---- objects
ob_blade = bpy.data.objects.new('Blade', me_cylinder)

# ---- transforms, parenting, visibility, modifiers, constraints
ob_blade.location = (0.0, 0.0, 0.5)
ob_blade.lineart.crease_threshold = 0.0

# ---- collection membership
col_collection_1.objects.link(ob_blade)

# ---- scene / render settings (as saved in the file)
scene.frame_start = 1; scene.frame_end = 250; scene.frame_set(1)
scene.render.engine = 'BLENDER_EEVEE_NEXT'
scene.render.resolution_percentage = 50
scene.render.dither_intensity = 0.0
scene.cycles.use_denoising = False
scene.cycles.samples = 128
scene.cycles.sampling_pattern = 'TABULATED_SOBOL'
scene.cycles.light_sampling_threshold = 0.0
scene.cycles.use_adaptive_sampling = False
scene.cycles.use_light_tree = False
scene.cycles.blur_glossy = 0.0
scene.cycles.sample_clamp_indirect = 0.0
scene.view_settings.view_transform = 'Standard'
bpy.context.view_layer.update()

# ---- added for rendering (the .blend has no active camera and no usable light): camera, sun
cam_auto = bpy.data.cameras.new('AutoCamera')
cam_auto.lens = 50.0
cam_auto.sensor_width = 36.0
cam_auto.clip_end = 1000.0
ob_auto_camera = bpy.data.objects.new('AutoCamera', cam_auto)
scene.collection.objects.link(ob_auto_camera)
ob_auto_camera.location = (3.88916, -4.66745, 3.61114)
ob_auto_camera.rotation_euler = (1.09748, -7.21219e-08, 0.694738)
scene.camera = ob_auto_camera
light_auto_sun = bpy.data.lights.new('AutoSun', 'SUN')
light_auto_sun.energy = 3.0
light_auto_sun.angle = 0.0523599
ob_auto_sun = bpy.data.objects.new('AutoSun', light_auto_sun)
scene.collection.objects.link(ob_auto_sun)
ob_auto_sun.rotation_euler = (0.872665, 0.174533, 0.523599)
bpy.context.view_layer.update()
